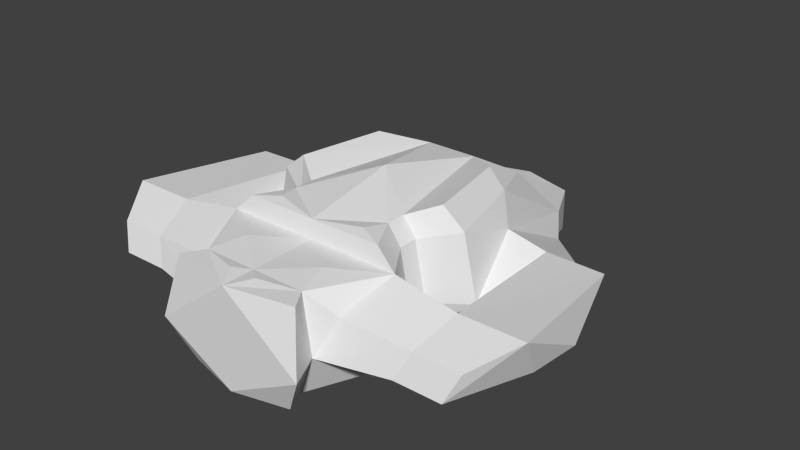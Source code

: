 # Source: heavy.blend  (saved by Blender 2.64.2; exported with 4.5.12 LTS)
import bpy
from mathutils import Matrix  # noqa: F401  (used for matrix-valued properties, if any)

bpy.ops.wm.read_factory_settings(use_empty=True)
scene = bpy.context.scene
scene.name = 'Scene'

# ---- collections
col_collection_1 = bpy.data.collections.new('Collection 1'); scene.collection.children.link(col_collection_1)

# ---- world
world_world = bpy.data.worlds.new('World'); scene.world = world_world
world_world.color = (0.05088, 0.05088, 0.05088)
world_world.use_sun_shadow = False
world_world.sun_shadow_jitter_overblur = 0.0
world_world.cycles.sampling_method = 'MANUAL'
world_world.cycles.sample_map_resolution = 256

# ---- meshes
me_plane_002 = bpy.data.meshes.new('Plane.002')
me_plane_002.from_pydata([(-5.275, -19.82, 3.532), (-7.769, -14.17, 8.5), (-4.574, -19.82, 8.5), (-6.671, -18.49, 6.687), (-6.608, -9.368, 3.532), (-10.04, -7.77, 4.0), (-5.672, -9.368, 8.5), (-8.811, -7.77, 9.442), (-4.66, -9.368, 0.0), (-4.367, 13.14, 0.0), (-5.221, 8.836, 0.0), (-7.885, -4.393, 0.0), (-4.639, 12.67, 4.0), (-6.427, 8.836, 4.0), (-4.639, 4.935, 8.5), (-7.007, -0.3025, 9.442), (0.0, -8.525, 0.0), (0.0, 13.14, 0.0), (-6.272, -14.17, 0.0), (0.0, 14.07, 4.0), (0.0, 3.865, 8.5), (0.0, 5.659, 5.488), (-4.66, -11.04, 0.0), (-6.608, -11.04, 3.532), (-5.672, -11.04, 8.5), (0.0, -11.38, 0.0), (0.0, -14.17, 0.0), (-3.815, -19.82, 0.0), (0.0, -14.17, 8.5), (0.0, -19.82, 0.0), (0.0, -19.82, 8.5), (-6.589, -22.65, 3.532), (-4.648, -21.52, 0.0), (-5.657, -21.52, 8.5), (0.0, -22.65, 0.0), (0.0, -22.65, 8.5), (-4.544, -9.368, 10.08), (-2.196, 2.247, 10.08), (-5.536, -0.3025, 11.02), (-6.876, -7.77, 11.02), (0.0, 2.247, 10.08), (-4.544, -11.04, 10.08), (-6.101, -13.98, 10.08), (0.0, -13.98, 10.08), (-3.729, -17.0, 8.793), (-1.248, -20.77, 8.691), (0.0, -5.977, 11.54), (-3.977, -13.0, 10.31), (-12.4, -17.99, 6.166), (-13.29, -14.4, 7.683), (-11.48, -18.83, 4.0), (-12.51, -12.21, 4.0), (-8.805, -2.235, 7.521), (-12.29, -7.77, 4.0), (-9.093, 4.607, 4.0), (-12.22, -2.235, 6.77), (-18.34, -7.77, 4.0), (-14.43, 0.3539, 4.0), (-17.1, -2.235, 6.678), (-16.41, -17.99, 6.166), (-18.74, -14.4, 7.683), (-15.5, -18.83, 4.0), (-17.96, -12.21, 4.0)], [], [(2, 1, 3), (0, 2, 3), (50, 48, 59, 61), (9, 16, 8), (17, 16, 9), (8, 10, 9), (8, 11, 10), (15, 14, 13), (17, 9, 19), (13, 12, 9), (22, 23, 8), (21, 14, 20), (21, 12, 14), (9, 12, 19), (14, 12, 13), (10, 13, 9), (19, 12, 21), (25, 22, 16), (26, 18, 22), (29, 27, 26), (5, 10, 11), (34, 32, 27), (22, 8, 16), (25, 26, 22), (22, 18, 23), (27, 18, 26), (29, 34, 27), (35, 33, 31), (34, 31, 32), (37, 20, 14), (38, 37, 15), (43, 42, 28), (40, 20, 37), (36, 37, 39), (38, 39, 37), (34, 35, 31), (37, 14, 15), (38, 15, 39), (41, 24, 42), (8, 4, 5), (23, 24, 6), (8, 5, 11), (13, 10, 5), (57, 58, 55, 54), (30, 2, 45), (27, 0, 18), (31, 33, 0), (32, 31, 0), (23, 4, 8), (4, 23, 6), (1, 24, 23), (45, 35, 30), (18, 0, 23), (33, 2, 0), (27, 32, 0), (2, 33, 35), (6, 24, 41), (36, 39, 6), (15, 7, 39), (24, 1, 42), (36, 6, 41), (42, 1, 28), (39, 7, 6), (45, 2, 35), (44, 2, 30), (28, 1, 44), (44, 1, 2), (44, 30, 28), (41, 43, 46), (40, 37, 46), (36, 41, 46), (37, 36, 46), (41, 42, 47), (47, 43, 41), (47, 42, 43), (49, 48, 3, 1), (48, 50, 0, 3), (50, 51, 23, 0), (51, 49, 1, 23), (5, 4, 6, 7), (5, 7, 52), (57, 56, 58), (55, 53, 5, 52), (61, 59, 60, 62), (54, 55, 52, 13), (13, 5, 53, 54), (54, 53, 56, 57), (51, 50, 61, 62), (62, 56, 53, 51), (48, 49, 60, 59), (60, 58, 56), (49, 55, 58, 60), (51, 53, 55, 49), (62, 60, 56), (13, 52, 15), (52, 7, 15)])
me_plane_002.use_remesh_preserve_volume = False
me_plane_002.use_remesh_preserve_attributes = False
me_plane_002.use_mirror_vertex_groups = False
me_plane_002.update()

# ---- objects
ob_plane_002 = bpy.data.objects.new('Plane.002', me_plane_002)

# ---- transforms, parenting, visibility, modifiers, constraints
ob_plane_002.location = (0.0, 5.0, 0.0)
ob_plane_002.lineart.crease_threshold = 0.0
_m = ob_plane_002.modifiers.new('Mirror', 'MIRROR')

# ---- collection membership
col_collection_1.objects.link(ob_plane_002)

# ---- scene / render settings (as saved in the file)
scene.frame_start = 1; scene.frame_end = 250; scene.frame_set(168)
scene.render.engine = 'BLENDER_EEVEE_NEXT'
scene.render.image_settings.color_mode = 'RGB'
scene.render.image_settings.compression = 90
scene.render.resolution_percentage = 50
scene.render.dither_intensity = 0.0
scene.render.bake_margin = 2
scene.render.bake_bias = 0.0
scene.cycles.use_denoising = False
scene.cycles.samples = 10
scene.cycles.sampling_pattern = 'TABULATED_SOBOL'
scene.cycles.light_sampling_threshold = 0.0
scene.cycles.use_adaptive_sampling = False
scene.cycles.use_light_tree = False
scene.cycles.blur_glossy = 0.0
scene.cycles.volume_bounces = 1
scene.cycles.pixel_filter_type = 'GAUSSIAN'
scene.cycles.sample_clamp_indirect = 0.0
scene.view_settings.view_transform = 'Standard'
bpy.context.view_layer.update()

# ---- added for rendering (the .blend has no active camera and no usable light): camera, sun
cam_auto = bpy.data.cameras.new('AutoCamera')
cam_auto.lens = 50.0
cam_auto.sensor_width = 36.0
cam_auto.clip_end = 1000.0
ob_auto_camera = bpy.data.objects.new('AutoCamera', cam_auto)
scene.collection.objects.link(ob_auto_camera)
ob_auto_camera.location = (49.7092, -58.9389, 45.5387)
ob_auto_camera.rotation_euler = (1.09748, -7.21219e-08, 0.694738)
scene.camera = ob_auto_camera
light_auto_sun = bpy.data.lights.new('AutoSun', 'SUN')
light_auto_sun.energy = 3.0
light_auto_sun.angle = 0.0523599
ob_auto_sun = bpy.data.objects.new('AutoSun', light_auto_sun)
scene.collection.objects.link(ob_auto_sun)
ob_auto_sun.rotation_euler = (0.872665, 0.174533, 0.523599)
bpy.context.view_layer.update()
